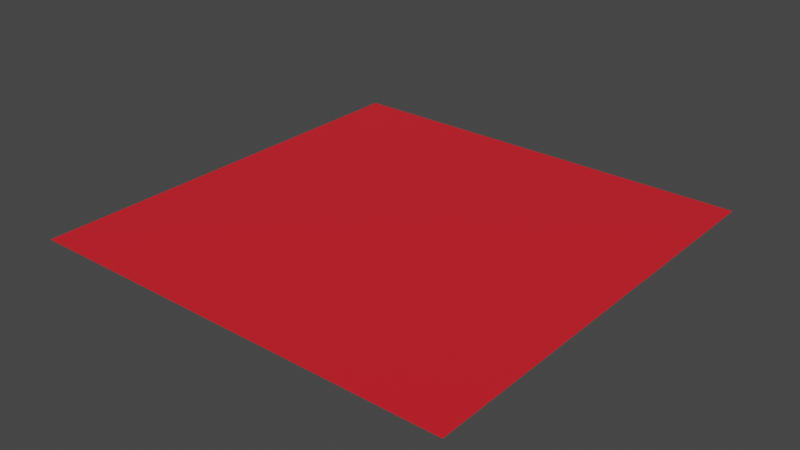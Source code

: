 # Source: TestPlane.blend  (saved by Blender 3.3.6; exported with 4.5.12 LTS)
import bpy
from mathutils import Matrix  # noqa: F401  (used for matrix-valued properties, if any)

bpy.ops.wm.read_factory_settings(use_empty=True)
scene = bpy.context.scene
scene.name = 'Scene'

# ---- collections
col_collection = bpy.data.collections.new('Collection'); scene.collection.children.link(col_collection)

# ---- materials (node trees are filled in below, after node groups)
mat_stdmaterial = bpy.data.materials.new('StdMaterial')
mat_stdmaterial.use_transparent_shadow = False

# ---- material node trees
mat_stdmaterial.use_nodes = True; mat_stdmaterial.node_tree.nodes.clear()
_N = mat_stdmaterial.node_tree.nodes; _L = mat_stdmaterial.node_tree.links
n0 = _N.new('ShaderNodeBsdfPrincipled'); n0.name = 'Principled BSDF'; n0.location = (10, 300)
n0.distribution = 'GGX'
n0.subsurface_method = 'RANDOM_WALK_SKIN'
n0.inputs[0].default_value = (0.8, 0.01561, 0.02655, 1.0)
n0.inputs[3].default_value = 1.45
n0.inputs[27].default_value = (0.0, 0.0, 0.0, 1.0)
n0.inputs[28].default_value = 1.0
n1 = _N.new('ShaderNodeOutputMaterial'); n1.name = 'Material Output'; n1.location = (300, 300)
_L.new(n0.outputs[0], n1.inputs[0])
n1.is_active_output = True

# ---- world
world_world = bpy.data.worlds.new('World'); scene.world = world_world
world_world.use_nodes = True; world_world.node_tree.nodes.clear()
_N = world_world.node_tree.nodes; _L = world_world.node_tree.links
n0 = _N.new('ShaderNodeOutputWorld'); n0.name = 'World Output'; n0.location = (300, 300)
n1 = _N.new('ShaderNodeBackground'); n1.name = 'Background'; n1.location = (10, 300)
n1.inputs[0].default_value = (0.05088, 0.05088, 0.05088, 1.0)
_L.new(n1.outputs[0], n0.inputs[0])
n0.is_active_output = True
world_world.color = (0.05088, 0.05088, 0.05088)
world_world.use_sun_shadow = False
world_world.sun_shadow_jitter_overblur = 0.0

# ---- meshes
me_x = bpy.data.meshes.new('平面')
me_x.from_pydata([(-1.0, -1.0, 0.0), (1.0, -1.0, 0.0), (-1.0, 1.0, 0.0), (1.0, 1.0, 0.0)], [], [(1, 2, 0), (1, 3, 2)])
_uv = me_x.uv_layers.new(name='UVマップ')
_uv.uv.foreach_set('vector', [1.0, 0.0, 0.0, 1.0, 0.0, 0.0, 1.0, 0.0, 1.0, 1.0, 0.0, 1.0])
me_x.materials.append(mat_stdmaterial)
me_x.update()

# ---- objects
ob_x = bpy.data.objects.new('平面', me_x)

# ---- transforms, parenting, visibility, modifiers, constraints
ob_x.location = (0.0, 0.0, 0.0)

# ---- collection membership
col_collection.objects.link(ob_x)

# ---- scene / render settings (as saved in the file)
scene.frame_start = 1; scene.frame_end = 250; scene.frame_set(1)
scene.render.engine = 'BLENDER_EEVEE_NEXT'
scene.cycles.sampling_pattern = 'TABULATED_SOBOL'
scene.cycles.use_light_tree = False
scene.view_settings.view_transform = 'Filmic'
bpy.context.view_layer.update()

# ---- added for rendering (the .blend has no active camera and no usable light): camera, sun
cam_auto = bpy.data.cameras.new('AutoCamera')
cam_auto.lens = 50.0
cam_auto.sensor_width = 36.0
cam_auto.clip_end = 1000.0
ob_auto_camera = bpy.data.objects.new('AutoCamera', cam_auto)
scene.collection.objects.link(ob_auto_camera)
ob_auto_camera.location = (2.61693, -3.14032, 2.09354)
ob_auto_camera.rotation_euler = (1.09748, -7.21219e-08, 0.694738)
scene.camera = ob_auto_camera
light_auto_sun = bpy.data.lights.new('AutoSun', 'SUN')
light_auto_sun.energy = 3.0
light_auto_sun.angle = 0.0523599
ob_auto_sun = bpy.data.objects.new('AutoSun', light_auto_sun)
scene.collection.objects.link(ob_auto_sun)
ob_auto_sun.rotation_euler = (0.872665, 0.174533, 0.523599)
bpy.context.view_layer.update()
